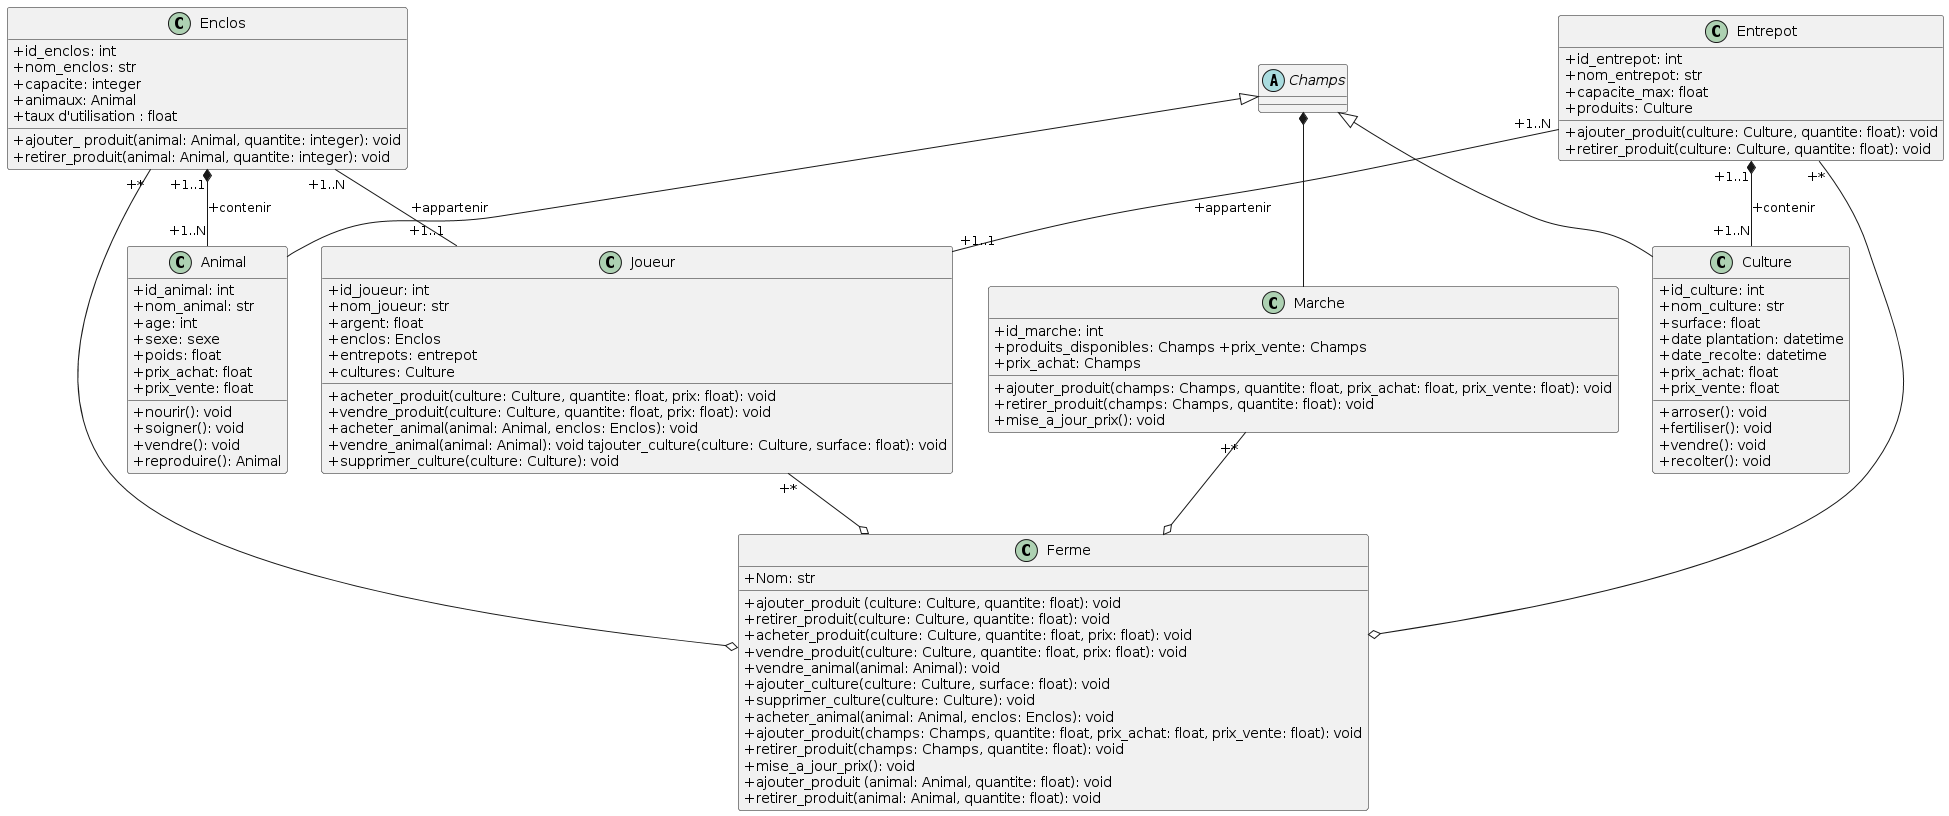

The diagram above was rendered by PlantUML. Its source (embedded in the PNG):
@startuml
skinparam classAttributeIconSize 0
class Enclos {
   +id_enclos: int
   +nom_enclos: str
   +capacite: integer
   +animaux: Animal
   +taux d'utilisation : float
   +ajouter_ produit(animal: Animal, quantite: integer): void
   +retirer_produit(animal: Animal, quantite: integer): void

}

class Animal {
   +id_animal: int 
   +nom_animal: str 
   +age: int 
   +sexe: sexe
   +poids: float
   +prix_achat: float
   +prix_vente: float
   +nourir(): void
   +soigner(): void
   +vendre(): void
   +reproduire(): Animal
}

class Culture {
   +id_culture: int 
   +nom_culture: str 
   +surface: float 
   +date plantation: datetime 
   +date_recolte: datetime 
   +prix_achat: float 
   +prix_vente: float 
   +arroser(): void 
   +fertiliser(): void 
   +vendre(): void 
   +recolter(): void
}

class Entrepot {
   +id_entrepot: int 
   +nom_entrepot: str 
   +capacite_max: float
   +produits: Culture
   +ajouter_produit(culture: Culture, quantite: float): void 
   +retirer_produit(culture: Culture, quantite: float): void
}

class Joueur {
   +id_joueur: int 
   +nom_joueur: str 
   +argent: float 
   +enclos: Enclos 
   +entrepots: entrepot 
   +cultures: Culture
   +acheter_produit(culture: Culture, quantite: float, prix: float): void
   +vendre_produit(culture: Culture, quantite: float, prix: float): void 
   +acheter_animal(animal: Animal, enclos: Enclos): void 
   +vendre_animal(animal: Animal): void tajouter_culture(culture: Culture, surface: float): void 
   +supprimer_culture(culture: Culture): void
}

class Marche {
   +id_marche: int
   +produits_disponibles: Champs +prix_vente: Champs 
   +prix_achat: Champs
   +ajouter_produit(champs: Champs, quantite: float, prix_achat: float, prix_vente: float): void
   +retirer_produit(champs: Champs, quantite: float): void
   +mise_a_jour_prix(): void
}

class Ferme {
   +Nom: str
   +ajouter_produit (culture: Culture, quantite: float): void 
   +retirer_produit(culture: Culture, quantite: float): void 
   +acheter_produit(culture: Culture, quantite: float, prix: float): void 
   +vendre_produit(culture: Culture, quantite: float, prix: float): void 
   +vendre_animal(animal: Animal): void 
   +ajouter_culture(culture: Culture, surface: float): void 
   +supprimer_culture(culture: Culture): void 
   +acheter_animal(animal: Animal, enclos: Enclos): void 
   +ajouter_produit(champs: Champs, quantite: float, prix_achat: float, prix_vente: float): void 
   +retirer_produit(champs: Champs, quantite: float): void
   +mise_a_jour_prix(): void
   +ajouter_produit (animal: Animal, quantite: float): void 
   +retirer_produit(animal: Animal, quantite: float): void
}

Abstract Champs {}

Enclos "+1..1" *-- "+1..N" Animal : +contenir
Enclos "+1..N" -- "+1..1" Joueur : +appartenir
Entrepot "+1..N" -- "+1..1" Joueur : +appartenir
Entrepot "+1..1" *-- "+1..N" Culture : +contenir
Enclos "+*" --o Ferme
Joueur "+*" --o Ferme
Marche "+*" --o Ferme
Entrepot "+*" --o Ferme
Champs *-- Marche
Champs <|-- Animal
Champs <|-- Culture
@enduml